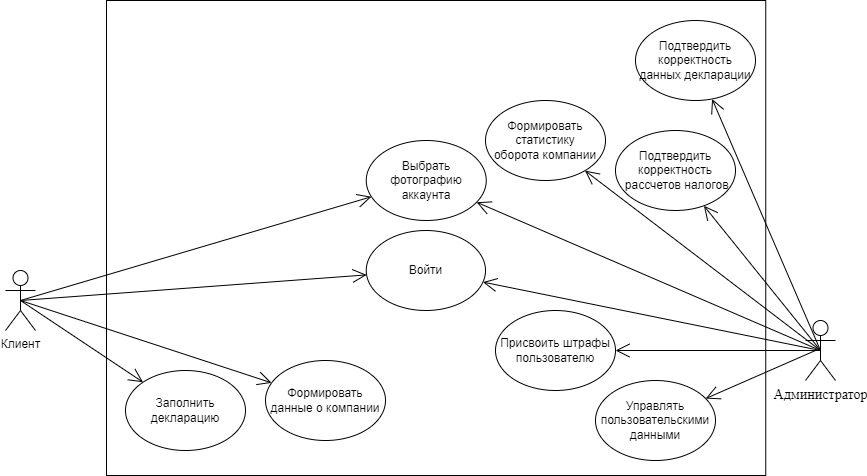

The diagram above was exported from draw.io. Its source (the exported page's mxGraphModel, read from the mxfile embedded in the PNG):
<mxGraphModel dx="1038" dy="641" grid="1" gridSize="10" guides="1" tooltips="1" connect="1" arrows="1" fold="1" page="1" pageScale="1" pageWidth="827" pageHeight="1169" math="0" shadow="0">
  <root>
    <mxCell id="0" />
    <mxCell id="1" parent="0" />
    <mxCell id="czMNwgeKz7QqCCqURzc0-10" value="" style="rounded=0;whiteSpace=wrap;html=1;" parent="1" vertex="1">
      <mxGeometry x="911" y="80" width="659.25" height="475" as="geometry" />
    </mxCell>
    <mxCell id="czMNwgeKz7QqCCqURzc0-25" value="Войти" style="ellipse;whiteSpace=wrap;html=1;" parent="1" vertex="1">
      <mxGeometry x="1170.75" y="310" width="119.25" height="80" as="geometry" />
    </mxCell>
    <mxCell id="czMNwgeKz7QqCCqURzc0-30" value="Заполнить декларацию" style="ellipse;whiteSpace=wrap;html=1;" parent="1" vertex="1">
      <mxGeometry x="930" y="450" width="120" height="80" as="geometry" />
    </mxCell>
    <mxCell id="14ed-oL7GG5r4Uc0RoPC-8" style="edgeStyle=none;rounded=0;orthogonalLoop=1;jettySize=auto;html=1;exitX=0.5;exitY=0.5;exitDx=0;exitDy=0;exitPerimeter=0;strokeWidth=1;endArrow=open;endFill=0;endSize=12;" parent="1" source="czMNwgeKz7QqCCqURzc0-33" target="czMNwgeKz7QqCCqURzc0-30" edge="1">
      <mxGeometry relative="1" as="geometry" />
    </mxCell>
    <mxCell id="14ed-oL7GG5r4Uc0RoPC-10" style="edgeStyle=none;rounded=0;orthogonalLoop=1;jettySize=auto;html=1;exitX=0.5;exitY=0.5;exitDx=0;exitDy=0;exitPerimeter=0;strokeWidth=1;endArrow=open;endFill=0;endSize=12;" parent="1" source="czMNwgeKz7QqCCqURzc0-33" target="lIRGe50KmY2qCR67th_7-7" edge="1">
      <mxGeometry relative="1" as="geometry" />
    </mxCell>
    <mxCell id="14ed-oL7GG5r4Uc0RoPC-12" style="edgeStyle=none;rounded=0;orthogonalLoop=1;jettySize=auto;html=1;exitX=0.5;exitY=0.5;exitDx=0;exitDy=0;exitPerimeter=0;strokeWidth=1;endArrow=open;endFill=0;endSize=12;" parent="1" source="czMNwgeKz7QqCCqURzc0-33" target="3_OFUY1mnGJZbOzJdWzZ-30" edge="1">
      <mxGeometry relative="1" as="geometry" />
    </mxCell>
    <mxCell id="14ed-oL7GG5r4Uc0RoPC-16" style="edgeStyle=none;rounded=0;orthogonalLoop=1;jettySize=auto;html=1;exitX=0.5;exitY=0.5;exitDx=0;exitDy=0;exitPerimeter=0;strokeWidth=1;endArrow=open;endFill=0;endSize=12;" parent="1" source="czMNwgeKz7QqCCqURzc0-33" target="czMNwgeKz7QqCCqURzc0-25" edge="1">
      <mxGeometry relative="1" as="geometry" />
    </mxCell>
    <mxCell id="czMNwgeKz7QqCCqURzc0-33" value="Клиент" style="shape=umlActor;verticalLabelPosition=bottom;verticalAlign=top;html=1;outlineConnect=0;" parent="1" vertex="1">
      <mxGeometry x="810" y="350" width="30" height="60" as="geometry" />
    </mxCell>
    <mxCell id="lIRGe50KmY2qCR67th_7-7" value="Выбрать фотографию&lt;br&gt;аккаунта" style="ellipse;whiteSpace=wrap;html=1;" parent="1" vertex="1">
      <mxGeometry x="1170.75" y="220" width="120" height="80" as="geometry" />
    </mxCell>
    <mxCell id="14ed-oL7GG5r4Uc0RoPC-7" style="edgeStyle=none;rounded=0;orthogonalLoop=1;jettySize=auto;html=1;exitX=0.5;exitY=0.5;exitDx=0;exitDy=0;exitPerimeter=0;strokeWidth=1;endArrow=open;endFill=0;endSize=12;" parent="1" source="3_OFUY1mnGJZbOzJdWzZ-3" target="sw4jsRX2vi_-I9_A7dzz-1" edge="1">
      <mxGeometry relative="1" as="geometry" />
    </mxCell>
    <mxCell id="14ed-oL7GG5r4Uc0RoPC-9" style="edgeStyle=none;rounded=0;orthogonalLoop=1;jettySize=auto;html=1;exitX=0.5;exitY=0.5;exitDx=0;exitDy=0;exitPerimeter=0;strokeWidth=1;endArrow=open;endFill=0;endSize=12;" parent="1" source="3_OFUY1mnGJZbOzJdWzZ-3" target="Ud0fU5b8GM_kUrLA0ANp-13" edge="1">
      <mxGeometry relative="1" as="geometry" />
    </mxCell>
    <mxCell id="14ed-oL7GG5r4Uc0RoPC-11" style="edgeStyle=none;rounded=0;orthogonalLoop=1;jettySize=auto;html=1;exitX=0.5;exitY=0.5;exitDx=0;exitDy=0;exitPerimeter=0;strokeWidth=1;endArrow=open;endFill=0;endSize=12;" parent="1" source="3_OFUY1mnGJZbOzJdWzZ-3" target="lIRGe50KmY2qCR67th_7-7" edge="1">
      <mxGeometry relative="1" as="geometry" />
    </mxCell>
    <mxCell id="14ed-oL7GG5r4Uc0RoPC-14" style="edgeStyle=none;rounded=0;orthogonalLoop=1;jettySize=auto;html=1;exitX=0.5;exitY=0.5;exitDx=0;exitDy=0;exitPerimeter=0;strokeWidth=1;endArrow=open;endFill=0;endSize=12;" parent="1" source="3_OFUY1mnGJZbOzJdWzZ-3" target="14ed-oL7GG5r4Uc0RoPC-4" edge="1">
      <mxGeometry relative="1" as="geometry" />
    </mxCell>
    <mxCell id="14ed-oL7GG5r4Uc0RoPC-17" style="edgeStyle=none;rounded=0;orthogonalLoop=1;jettySize=auto;html=1;exitX=0.5;exitY=0.5;exitDx=0;exitDy=0;exitPerimeter=0;strokeWidth=1;endArrow=open;endFill=0;endSize=12;" parent="1" source="3_OFUY1mnGJZbOzJdWzZ-3" target="czMNwgeKz7QqCCqURzc0-25" edge="1">
      <mxGeometry relative="1" as="geometry" />
    </mxCell>
    <mxCell id="3_OFUY1mnGJZbOzJdWzZ-3" value="Администратор" style="shape=umlActor;verticalLabelPosition=bottom;verticalAlign=top;html=1;outlineConnect=0;labelBackgroundColor=#FFFFFF;fontFamily=Times New Roman;fontSize=14;fontColor=#000000;labelPosition=center;align=center;" parent="1" vertex="1">
      <mxGeometry x="1610" y="400" width="30" height="60" as="geometry" />
    </mxCell>
    <mxCell id="3_OFUY1mnGJZbOzJdWzZ-30" value="Формировать данные о компании" style="ellipse;whiteSpace=wrap;html=1;" parent="1" vertex="1">
      <mxGeometry x="1070" y="440" width="120" height="80" as="geometry" />
    </mxCell>
    <mxCell id="Ud0fU5b8GM_kUrLA0ANp-13" value="Подтвердить корректность данных декларации" style="ellipse;whiteSpace=wrap;html=1;" parent="1" vertex="1">
      <mxGeometry x="1440" y="100" width="120" height="80" as="geometry" />
    </mxCell>
    <mxCell id="sw4jsRX2vi_-I9_A7dzz-1" value="Формировать статистику&lt;br&gt;оборота компании" style="ellipse;whiteSpace=wrap;html=1;" parent="1" vertex="1">
      <mxGeometry x="1290" y="180" width="120" height="80" as="geometry" />
    </mxCell>
    <mxCell id="14ed-oL7GG5r4Uc0RoPC-4" value="Подтвердить корректность&lt;br&gt;&amp;nbsp;рассчетов налогов" style="ellipse;whiteSpace=wrap;html=1;" parent="1" vertex="1">
      <mxGeometry x="1420" y="210" width="120" height="80" as="geometry" />
    </mxCell>
    <mxCell id="2hMOI7oHnbK4OOnKtQ1K-1" value="Присвоить штрафы&lt;br&gt;пользователю" style="ellipse;whiteSpace=wrap;html=1;" parent="1" vertex="1">
      <mxGeometry x="1300" y="390" width="120" height="80" as="geometry" />
    </mxCell>
    <mxCell id="2hMOI7oHnbK4OOnKtQ1K-2" style="edgeStyle=none;rounded=0;orthogonalLoop=1;jettySize=auto;html=1;exitX=0.5;exitY=0.5;exitDx=0;exitDy=0;exitPerimeter=0;strokeWidth=1;endArrow=open;endFill=0;endSize=12;" parent="1" source="3_OFUY1mnGJZbOzJdWzZ-3" target="2hMOI7oHnbK4OOnKtQ1K-1" edge="1">
      <mxGeometry relative="1" as="geometry">
        <mxPoint x="1619.43" y="440" as="sourcePoint" />
        <mxPoint x="1280.572313555633" y="354.15414049635353" as="targetPoint" />
      </mxGeometry>
    </mxCell>
    <mxCell id="2hMOI7oHnbK4OOnKtQ1K-3" value="Управлять пользовательскими данными" style="ellipse;whiteSpace=wrap;html=1;" parent="1" vertex="1">
      <mxGeometry x="1400" y="460" width="120" height="80" as="geometry" />
    </mxCell>
    <mxCell id="2hMOI7oHnbK4OOnKtQ1K-4" style="edgeStyle=none;rounded=0;orthogonalLoop=1;jettySize=auto;html=1;strokeWidth=1;endArrow=open;endFill=0;endSize=12;" parent="1" target="2hMOI7oHnbK4OOnKtQ1K-3" edge="1">
      <mxGeometry relative="1" as="geometry">
        <mxPoint x="1620" y="430" as="sourcePoint" />
        <mxPoint x="1429.9041107440166" y="432.26053248090625" as="targetPoint" />
      </mxGeometry>
    </mxCell>
  </root>
</mxGraphModel>